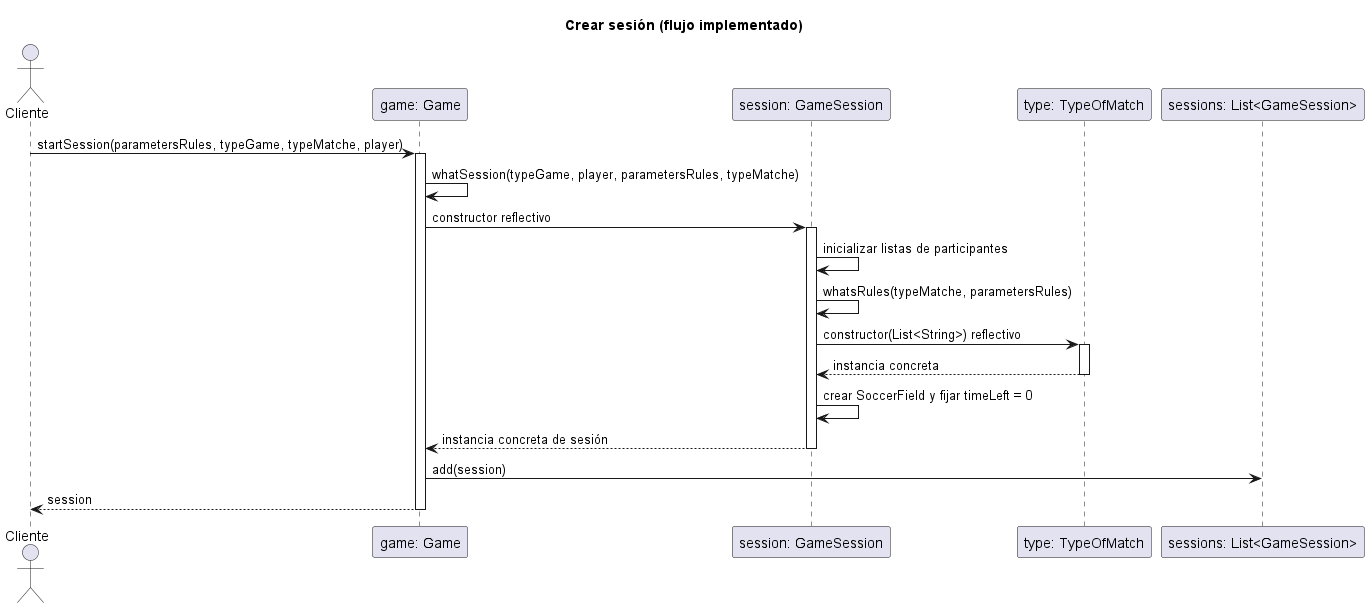

The diagram above was rendered by PlantUML. Its source (embedded in the PNG):
@startuml
title Crear sesión (flujo implementado)
actor Cliente
participant "game: Game" as G
participant "session: GameSession" as S
participant "type: TypeOfMatch" as T
participant "sessions: List<GameSession>" as L

Cliente -> G: startSession(parametersRules, typeGame, typeMatche, player)
activate G
G -> G: whatSession(typeGame, player, parametersRules, typeMatche)
G -> S ++: constructor reflectivo
S -> S: inicializar listas de participantes
S -> S: whatsRules(typeMatche, parametersRules)
S -> T ++: constructor(List<String>) reflectivo
T --> S --: instancia concreta
S -> S: crear SoccerField y fijar timeLeft = 0
S --> G --: instancia concreta de sesión
G -> L: add(session)
G --> Cliente: session
deactivate G
@enduml